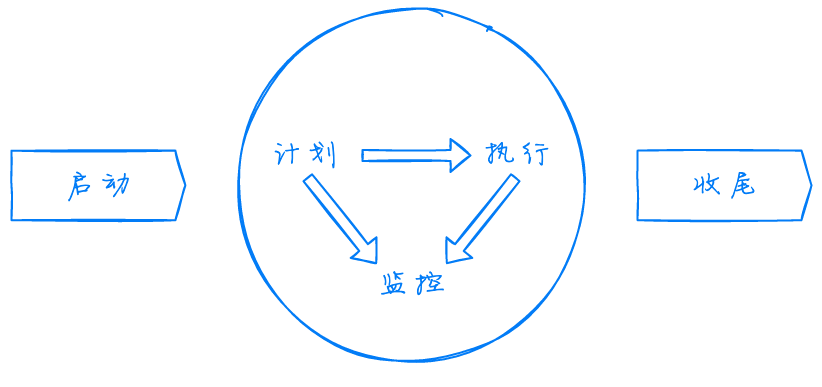

The diagram above was exported from draw.io. Its source (the exported page's mxGraphModel, read from the mxfile embedded in the PNG):
<mxGraphModel dx="1106" dy="997" grid="1" gridSize="10" guides="1" tooltips="1" connect="1" arrows="1" fold="1" page="1" pageScale="1" pageWidth="1600" pageHeight="1200" math="0" shadow="0">
  <root>
    <mxCell id="0" />
    <mxCell id="1" parent="0" />
    <mxCell id="97AQB_3kBqYwTg96UoBF-13" value="" style="group;sketch=1;aspect=fixed;" parent="1" vertex="1" connectable="0">
      <mxGeometry x="90" y="150" width="800" height="365.22" as="geometry" />
    </mxCell>
    <mxCell id="97AQB_3kBqYwTg96UoBF-2" value="&lt;span style=&quot;color: rgb(2 , 124 , 247) ; font-size: 36px&quot;&gt;&lt;br&gt;&lt;/span&gt;" style="ellipse;whiteSpace=wrap;html=1;aspect=fixed;strokeColor=#027CF7;strokeWidth=2;fillColor=none;sketch=1;" parent="97AQB_3kBqYwTg96UoBF-13" vertex="1">
      <mxGeometry x="226.08695652173913" width="347.82608695652175" height="347.82608695652175" as="geometry" />
    </mxCell>
    <mxCell id="97AQB_3kBqYwTg96UoBF-6" value="&lt;font face=&quot;FZJingLeiS-R-GB&quot; color=&quot;#027cf7&quot; style=&quot;font-size: 36px&quot;&gt;启动&lt;/font&gt;" style="html=1;shadow=0;dashed=0;align=center;verticalAlign=middle;shape=mxgraph.arrows2.arrow;dy=0;dx=10;notch=0;strokeColor=#027CF7;strokeWidth=2;fillColor=none;sketch=1;" parent="97AQB_3kBqYwTg96UoBF-13" vertex="1">
      <mxGeometry y="139.1314285714286" width="173.91304347826087" height="69.5657142857143" as="geometry" />
    </mxCell>
    <mxCell id="97AQB_3kBqYwTg96UoBF-10" value="&lt;span style=&quot;color: rgb(2 , 124 , 247) ; font-size: 36px&quot;&gt;&lt;font face=&quot;FZJingLeiS-R-GB&quot;&gt;收尾&lt;/font&gt;&lt;/span&gt;" style="html=1;shadow=0;dashed=0;align=center;verticalAlign=middle;shape=mxgraph.arrows2.arrow;dy=0;dx=10;notch=0;strokeColor=#027CF7;strokeWidth=2;fillColor=none;sketch=1;" parent="97AQB_3kBqYwTg96UoBF-13" vertex="1">
      <mxGeometry x="626.0869565217391" y="139.1314285714286" width="173.91304347826087" height="69.5657142857143" as="geometry" />
    </mxCell>
    <mxCell id="97AQB_3kBqYwTg96UoBF-12" value="计划&amp;nbsp; &amp;nbsp; &amp;nbsp; &amp;nbsp; &amp;nbsp; &amp;nbsp; &amp;nbsp; 执行&lt;br&gt;&lt;br&gt;&lt;br&gt;监控" style="text;html=1;strokeColor=none;fillColor=none;align=center;verticalAlign=middle;whiteSpace=wrap;rounded=0;labelBackgroundColor=none;fontFamily=FZJingLeiS-R-GB;fontSize=36;fontColor=#027CF7;sketch=1;" parent="97AQB_3kBqYwTg96UoBF-13" vertex="1">
      <mxGeometry x="200" y="52.174285714285716" width="400" height="313.0457142857143" as="geometry" />
    </mxCell>
    <mxCell id="97AQB_3kBqYwTg96UoBF-17" value="" style="shape=flexArrow;endArrow=classic;html=1;rounded=0;fontFamily=FZJingLeiS-R-GB;fontSize=36;fontColor=#027CF7;strokeColor=#027CF7;strokeWidth=2;sketch=1;" parent="97AQB_3kBqYwTg96UoBF-13" edge="1">
      <mxGeometry width="50" height="50" relative="1" as="geometry">
        <mxPoint x="504.3478260869565" y="165.52285714285716" as="sourcePoint" />
        <mxPoint x="434.7826086956522" y="252.48000000000002" as="targetPoint" />
      </mxGeometry>
    </mxCell>
    <mxCell id="97AQB_3kBqYwTg96UoBF-16" value="" style="shape=flexArrow;endArrow=classic;html=1;rounded=0;fontFamily=FZJingLeiS-R-GB;fontSize=36;fontColor=#027CF7;strokeColor=#027CF7;strokeWidth=2;sketch=1;" parent="97AQB_3kBqYwTg96UoBF-13" edge="1">
      <mxGeometry width="50" height="50" relative="1" as="geometry">
        <mxPoint x="295.6521739130435" y="165.52285714285716" as="sourcePoint" />
        <mxPoint x="365.2173913043478" y="252.48000000000002" as="targetPoint" />
      </mxGeometry>
    </mxCell>
    <mxCell id="97AQB_3kBqYwTg96UoBF-19" value="" style="shape=flexArrow;endArrow=classic;html=1;rounded=0;fontFamily=FZJingLeiS-R-GB;fontSize=36;fontColor=#027CF7;strokeColor=#027CF7;strokeWidth=2;sketch=1;" parent="97AQB_3kBqYwTg96UoBF-13" edge="1">
      <mxGeometry width="50" height="50" relative="1" as="geometry">
        <mxPoint x="350" y="144.03999999999996" as="sourcePoint" />
        <mxPoint x="460.00260869565227" y="144" as="targetPoint" />
      </mxGeometry>
    </mxCell>
  </root>
</mxGraphModel>